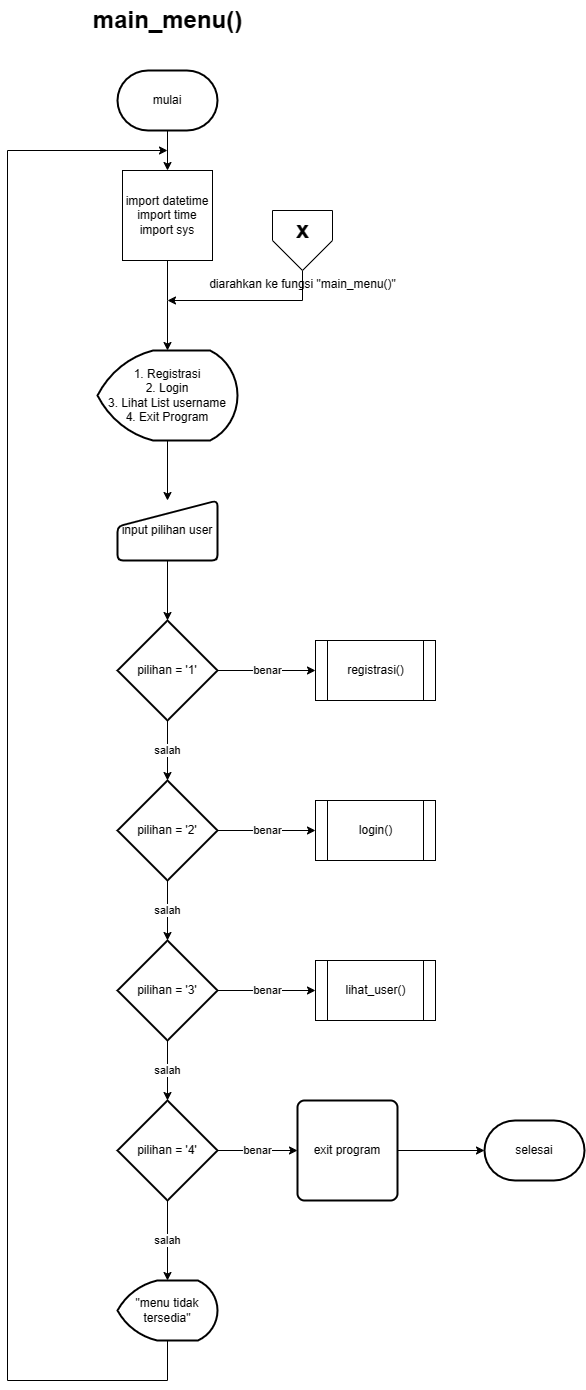

The diagram above was exported from draw.io. Its source (the exported page's mxGraphModel, read from the mxfile embedded in the PNG):
<mxGraphModel dx="2465" dy="5568" grid="1" gridSize="10" guides="1" tooltips="1" connect="1" arrows="1" fold="1" page="1" pageScale="1" pageWidth="850" pageHeight="1100" math="0" shadow="0">
  <root>
    <mxCell id="fQldpeiiiwbDl53N9dgz-0" />
    <mxCell id="fQldpeiiiwbDl53N9dgz-1" parent="fQldpeiiiwbDl53N9dgz-0" />
    <mxCell id="fQldpeiiiwbDl53N9dgz-27" value="selesai" style="strokeWidth=2;html=1;shape=mxgraph.flowchart.terminator;whiteSpace=wrap;" vertex="1" parent="fQldpeiiiwbDl53N9dgz-1">
      <mxGeometry x="567" y="-3220" width="100" height="60" as="geometry" />
    </mxCell>
    <mxCell id="fQldpeiiiwbDl53N9dgz-28" value="main_menu()" style="text;strokeColor=none;fillColor=none;html=1;fontSize=24;fontStyle=1;verticalAlign=middle;align=center;" vertex="1" parent="fQldpeiiiwbDl53N9dgz-1">
      <mxGeometry x="170" y="-4340" width="160" height="40" as="geometry" />
    </mxCell>
    <mxCell id="fQldpeiiiwbDl53N9dgz-29" style="edgeStyle=orthogonalEdgeStyle;rounded=0;orthogonalLoop=1;jettySize=auto;html=1;exitX=0.5;exitY=1;exitDx=0;exitDy=0;exitPerimeter=0;entryX=0.5;entryY=0;entryDx=0;entryDy=0;" edge="1" parent="fQldpeiiiwbDl53N9dgz-1" source="fQldpeiiiwbDl53N9dgz-30" target="fQldpeiiiwbDl53N9dgz-174">
      <mxGeometry relative="1" as="geometry" />
    </mxCell>
    <mxCell id="fQldpeiiiwbDl53N9dgz-30" value="mulai" style="strokeWidth=2;html=1;shape=mxgraph.flowchart.terminator;whiteSpace=wrap;" vertex="1" parent="fQldpeiiiwbDl53N9dgz-1">
      <mxGeometry x="200" y="-4270" width="100" height="60" as="geometry" />
    </mxCell>
    <mxCell id="fQldpeiiiwbDl53N9dgz-31" style="edgeStyle=orthogonalEdgeStyle;rounded=0;orthogonalLoop=1;jettySize=auto;html=1;entryX=0.5;entryY=0;entryDx=0;entryDy=0;" edge="1" parent="fQldpeiiiwbDl53N9dgz-1" source="fQldpeiiiwbDl53N9dgz-32" target="fQldpeiiiwbDl53N9dgz-33">
      <mxGeometry relative="1" as="geometry" />
    </mxCell>
    <mxCell id="fQldpeiiiwbDl53N9dgz-32" value="1. Registrasi&lt;br&gt;2. Login&lt;br&gt;3. Lihat List username&lt;br&gt;4. Exit Program" style="strokeWidth=2;html=1;shape=mxgraph.flowchart.display;whiteSpace=wrap;" vertex="1" parent="fQldpeiiiwbDl53N9dgz-1">
      <mxGeometry x="180" y="-3990" width="140" height="90" as="geometry" />
    </mxCell>
    <mxCell id="fQldpeiiiwbDl53N9dgz-33" value="input pilihan user" style="html=1;strokeWidth=2;shape=manualInput;whiteSpace=wrap;rounded=1;size=26;arcSize=11;" vertex="1" parent="fQldpeiiiwbDl53N9dgz-1">
      <mxGeometry x="200" y="-3840" width="100" height="60" as="geometry" />
    </mxCell>
    <mxCell id="fQldpeiiiwbDl53N9dgz-34" value="benar" style="edgeStyle=orthogonalEdgeStyle;rounded=0;orthogonalLoop=1;jettySize=auto;html=1;exitX=1;exitY=0.5;exitDx=0;exitDy=0;exitPerimeter=0;entryX=0;entryY=0.5;entryDx=0;entryDy=0;" edge="1" parent="fQldpeiiiwbDl53N9dgz-1" source="fQldpeiiiwbDl53N9dgz-35" target="fQldpeiiiwbDl53N9dgz-181">
      <mxGeometry relative="1" as="geometry">
        <mxPoint x="420" y="-3670" as="targetPoint" />
      </mxGeometry>
    </mxCell>
    <mxCell id="fQldpeiiiwbDl53N9dgz-35" value="pilihan = '1'" style="strokeWidth=2;html=1;shape=mxgraph.flowchart.decision;whiteSpace=wrap;" vertex="1" parent="fQldpeiiiwbDl53N9dgz-1">
      <mxGeometry x="200" y="-3720" width="100" height="100" as="geometry" />
    </mxCell>
    <mxCell id="fQldpeiiiwbDl53N9dgz-36" style="edgeStyle=orthogonalEdgeStyle;rounded=0;orthogonalLoop=1;jettySize=auto;html=1;exitX=0.5;exitY=1;exitDx=0;exitDy=0;entryX=0.5;entryY=0;entryDx=0;entryDy=0;entryPerimeter=0;" edge="1" parent="fQldpeiiiwbDl53N9dgz-1" source="fQldpeiiiwbDl53N9dgz-33" target="fQldpeiiiwbDl53N9dgz-35">
      <mxGeometry relative="1" as="geometry" />
    </mxCell>
    <mxCell id="fQldpeiiiwbDl53N9dgz-37" value="benar" style="edgeStyle=orthogonalEdgeStyle;rounded=0;orthogonalLoop=1;jettySize=auto;html=1;exitX=1;exitY=0.5;exitDx=0;exitDy=0;exitPerimeter=0;entryX=0;entryY=0.5;entryDx=0;entryDy=0;" edge="1" parent="fQldpeiiiwbDl53N9dgz-1" source="fQldpeiiiwbDl53N9dgz-38" target="fQldpeiiiwbDl53N9dgz-182">
      <mxGeometry relative="1" as="geometry">
        <mxPoint x="420" y="-3510" as="targetPoint" />
      </mxGeometry>
    </mxCell>
    <mxCell id="fQldpeiiiwbDl53N9dgz-38" value="pilihan = '2'" style="strokeWidth=2;html=1;shape=mxgraph.flowchart.decision;whiteSpace=wrap;" vertex="1" parent="fQldpeiiiwbDl53N9dgz-1">
      <mxGeometry x="200" y="-3560" width="100" height="100" as="geometry" />
    </mxCell>
    <mxCell id="fQldpeiiiwbDl53N9dgz-39" value="salah" style="edgeStyle=orthogonalEdgeStyle;rounded=0;orthogonalLoop=1;jettySize=auto;html=1;exitX=0.5;exitY=1;exitDx=0;exitDy=0;exitPerimeter=0;entryX=0.5;entryY=0;entryDx=0;entryDy=0;entryPerimeter=0;" edge="1" parent="fQldpeiiiwbDl53N9dgz-1" source="fQldpeiiiwbDl53N9dgz-35" target="fQldpeiiiwbDl53N9dgz-38">
      <mxGeometry relative="1" as="geometry" />
    </mxCell>
    <mxCell id="fQldpeiiiwbDl53N9dgz-40" value="pilihan = '3'" style="strokeWidth=2;html=1;shape=mxgraph.flowchart.decision;whiteSpace=wrap;" vertex="1" parent="fQldpeiiiwbDl53N9dgz-1">
      <mxGeometry x="200" y="-3400" width="100" height="100" as="geometry" />
    </mxCell>
    <mxCell id="fQldpeiiiwbDl53N9dgz-41" value="benar" style="edgeStyle=orthogonalEdgeStyle;rounded=0;orthogonalLoop=1;jettySize=auto;html=1;exitX=1;exitY=0.5;exitDx=0;exitDy=0;exitPerimeter=0;entryX=0;entryY=0.5;entryDx=0;entryDy=0;" edge="1" parent="fQldpeiiiwbDl53N9dgz-1" source="fQldpeiiiwbDl53N9dgz-42" target="fQldpeiiiwbDl53N9dgz-46">
      <mxGeometry relative="1" as="geometry" />
    </mxCell>
    <mxCell id="fQldpeiiiwbDl53N9dgz-42" value="pilihan = '4'" style="strokeWidth=2;html=1;shape=mxgraph.flowchart.decision;whiteSpace=wrap;" vertex="1" parent="fQldpeiiiwbDl53N9dgz-1">
      <mxGeometry x="200" y="-3240" width="100" height="100" as="geometry" />
    </mxCell>
    <mxCell id="fQldpeiiiwbDl53N9dgz-43" value="salah" style="edgeStyle=orthogonalEdgeStyle;rounded=0;orthogonalLoop=1;jettySize=auto;html=1;exitX=0.5;exitY=1;exitDx=0;exitDy=0;exitPerimeter=0;entryX=0.5;entryY=0;entryDx=0;entryDy=0;entryPerimeter=0;" edge="1" parent="fQldpeiiiwbDl53N9dgz-1" source="fQldpeiiiwbDl53N9dgz-40" target="fQldpeiiiwbDl53N9dgz-42">
      <mxGeometry relative="1" as="geometry" />
    </mxCell>
    <mxCell id="fQldpeiiiwbDl53N9dgz-44" value="salah" style="edgeStyle=orthogonalEdgeStyle;rounded=0;orthogonalLoop=1;jettySize=auto;html=1;exitX=0.5;exitY=1;exitDx=0;exitDy=0;exitPerimeter=0;entryX=0.5;entryY=0;entryDx=0;entryDy=0;entryPerimeter=0;" edge="1" parent="fQldpeiiiwbDl53N9dgz-1" source="fQldpeiiiwbDl53N9dgz-38" target="fQldpeiiiwbDl53N9dgz-40">
      <mxGeometry relative="1" as="geometry" />
    </mxCell>
    <mxCell id="fQldpeiiiwbDl53N9dgz-45" value="benar" style="edgeStyle=orthogonalEdgeStyle;rounded=0;orthogonalLoop=1;jettySize=auto;html=1;exitX=1;exitY=0.5;exitDx=0;exitDy=0;exitPerimeter=0;entryX=0;entryY=0.5;entryDx=0;entryDy=0;" edge="1" parent="fQldpeiiiwbDl53N9dgz-1" source="fQldpeiiiwbDl53N9dgz-40" target="fQldpeiiiwbDl53N9dgz-183">
      <mxGeometry relative="1" as="geometry">
        <mxPoint x="420" y="-3350" as="targetPoint" />
      </mxGeometry>
    </mxCell>
    <mxCell id="fQldpeiiiwbDl53N9dgz-46" value="exit program" style="rounded=1;whiteSpace=wrap;html=1;absoluteArcSize=1;arcSize=14;strokeWidth=2;" vertex="1" parent="fQldpeiiiwbDl53N9dgz-1">
      <mxGeometry x="380" y="-3240" width="100" height="100" as="geometry" />
    </mxCell>
    <mxCell id="fQldpeiiiwbDl53N9dgz-47" style="edgeStyle=orthogonalEdgeStyle;rounded=0;orthogonalLoop=1;jettySize=auto;html=1;exitX=1;exitY=0.5;exitDx=0;exitDy=0;entryX=0;entryY=0.5;entryDx=0;entryDy=0;entryPerimeter=0;" edge="1" parent="fQldpeiiiwbDl53N9dgz-1" source="fQldpeiiiwbDl53N9dgz-46" target="fQldpeiiiwbDl53N9dgz-27">
      <mxGeometry relative="1" as="geometry" />
    </mxCell>
    <mxCell id="fQldpeiiiwbDl53N9dgz-48" value="&quot;menu tidak tersedia&quot;" style="strokeWidth=2;html=1;shape=mxgraph.flowchart.display;whiteSpace=wrap;" vertex="1" parent="fQldpeiiiwbDl53N9dgz-1">
      <mxGeometry x="200" y="-3060" width="100" height="60" as="geometry" />
    </mxCell>
    <mxCell id="fQldpeiiiwbDl53N9dgz-49" value="salah" style="edgeStyle=orthogonalEdgeStyle;rounded=0;orthogonalLoop=1;jettySize=auto;html=1;exitX=0.5;exitY=1;exitDx=0;exitDy=0;exitPerimeter=0;entryX=0.5;entryY=0;entryDx=0;entryDy=0;entryPerimeter=0;" edge="1" parent="fQldpeiiiwbDl53N9dgz-1" source="fQldpeiiiwbDl53N9dgz-42" target="fQldpeiiiwbDl53N9dgz-48">
      <mxGeometry relative="1" as="geometry" />
    </mxCell>
    <mxCell id="fQldpeiiiwbDl53N9dgz-50" style="edgeStyle=orthogonalEdgeStyle;rounded=0;orthogonalLoop=1;jettySize=auto;html=1;exitX=0.5;exitY=1;exitDx=0;exitDy=0;exitPerimeter=0;" edge="1" parent="fQldpeiiiwbDl53N9dgz-1" source="fQldpeiiiwbDl53N9dgz-48">
      <mxGeometry relative="1" as="geometry">
        <mxPoint x="250" y="-4190" as="targetPoint" />
        <Array as="points">
          <mxPoint x="250" y="-2960" />
          <mxPoint x="90" y="-2960" />
          <mxPoint x="90" y="-4190" />
        </Array>
      </mxGeometry>
    </mxCell>
    <mxCell id="fQldpeiiiwbDl53N9dgz-163" style="edgeStyle=orthogonalEdgeStyle;rounded=0;orthogonalLoop=1;jettySize=auto;html=1;exitX=0.5;exitY=1;exitDx=0;exitDy=0;" edge="1" parent="fQldpeiiiwbDl53N9dgz-1" source="fQldpeiiiwbDl53N9dgz-164">
      <mxGeometry relative="1" as="geometry">
        <mxPoint x="249.9999999999999" y="-4040" as="targetPoint" />
        <Array as="points">
          <mxPoint x="385" y="-4040" />
        </Array>
      </mxGeometry>
    </mxCell>
    <mxCell id="fQldpeiiiwbDl53N9dgz-164" value="diarahkan ke fungsi &quot;main_menu()&quot;" style="verticalLabelPosition=bottom;verticalAlign=top;html=1;shape=offPageConnector;rounded=0;size=0.5;" vertex="1" parent="fQldpeiiiwbDl53N9dgz-1">
      <mxGeometry x="355" y="-4130" width="60" height="60" as="geometry" />
    </mxCell>
    <mxCell id="fQldpeiiiwbDl53N9dgz-165" value="x" style="text;strokeColor=none;fillColor=none;html=1;fontSize=24;fontStyle=1;verticalAlign=middle;align=center;" vertex="1" parent="fQldpeiiiwbDl53N9dgz-1">
      <mxGeometry x="305" y="-4130" width="160" height="40" as="geometry" />
    </mxCell>
    <mxCell id="fQldpeiiiwbDl53N9dgz-174" value="import datetime&lt;br&gt;import time&lt;br&gt;import sys" style="whiteSpace=wrap;html=1;aspect=fixed;" vertex="1" parent="fQldpeiiiwbDl53N9dgz-1">
      <mxGeometry x="205" y="-4170" width="90" height="90" as="geometry" />
    </mxCell>
    <mxCell id="fQldpeiiiwbDl53N9dgz-175" style="edgeStyle=orthogonalEdgeStyle;rounded=0;orthogonalLoop=1;jettySize=auto;html=1;exitX=0.5;exitY=1;exitDx=0;exitDy=0;entryX=0.5;entryY=0;entryDx=0;entryDy=0;entryPerimeter=0;" edge="1" parent="fQldpeiiiwbDl53N9dgz-1" source="fQldpeiiiwbDl53N9dgz-174" target="fQldpeiiiwbDl53N9dgz-32">
      <mxGeometry relative="1" as="geometry">
        <mxPoint x="250" y="-4040" as="targetPoint" />
        <Array as="points">
          <mxPoint x="250" y="-4040" />
          <mxPoint x="250" y="-4040" />
        </Array>
      </mxGeometry>
    </mxCell>
    <mxCell id="fQldpeiiiwbDl53N9dgz-181" value="registrasi()" style="shape=process;whiteSpace=wrap;html=1;backgroundOutline=1;" vertex="1" parent="fQldpeiiiwbDl53N9dgz-1">
      <mxGeometry x="398" y="-3700" width="120" height="60" as="geometry" />
    </mxCell>
    <mxCell id="fQldpeiiiwbDl53N9dgz-182" value="login()" style="shape=process;whiteSpace=wrap;html=1;backgroundOutline=1;" vertex="1" parent="fQldpeiiiwbDl53N9dgz-1">
      <mxGeometry x="398" y="-3540" width="120" height="60" as="geometry" />
    </mxCell>
    <mxCell id="fQldpeiiiwbDl53N9dgz-183" value="lihat_user()" style="shape=process;whiteSpace=wrap;html=1;backgroundOutline=1;" vertex="1" parent="fQldpeiiiwbDl53N9dgz-1">
      <mxGeometry x="398" y="-3380" width="120" height="60" as="geometry" />
    </mxCell>
  </root>
</mxGraphModel>